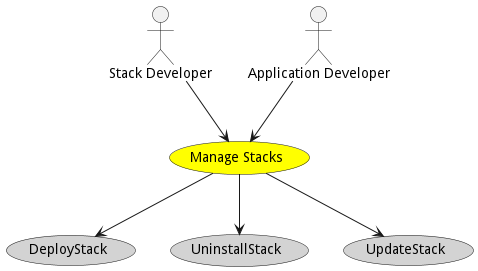

The diagram above was rendered by PlantUML. Its source (embedded in the PNG):
@startuml


usecase "Manage Stacks" as ManageStacks #yellow

Actor "Stack Developer" as StackDeveloper

StackDeveloper --> ManageStacks

Actor "Application Developer" as ApplicationDeveloper

ApplicationDeveloper --> ManageStacks



usecase "DeployStack" as DeployStack #lightgrey

ManageStacks --> DeployStack

usecase "UninstallStack" as UninstallStack #lightgrey

ManageStacks --> UninstallStack

usecase "UpdateStack" as UpdateStack #lightgrey

ManageStacks --> UpdateStack









@enduml